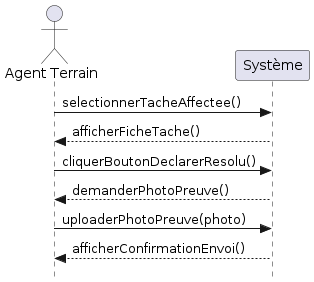

The diagram above was rendered by PlantUML. Its source (embedded in the PNG):
@startuml
skinparam style strictuml
actor "Agent Terrain" as Agent
participant "Système" as System

Agent -> System : selectionnerTacheAffectee()
System --> Agent : afficherFicheTache()
Agent -> System : cliquerBoutonDeclarerResolu()
System --> Agent : demanderPhotoPreuve()
Agent -> System : uploaderPhotoPreuve(photo)
System --> Agent : afficherConfirmationEnvoi()
@enduml